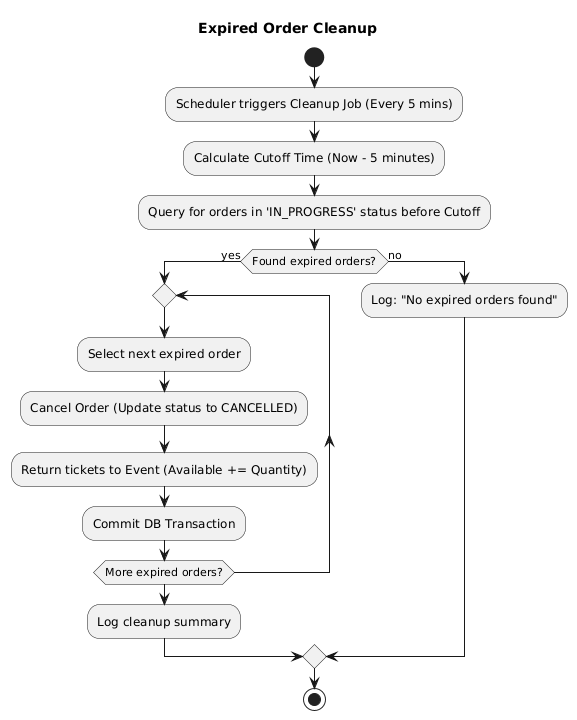

The diagram above was rendered by PlantUML. Its source (embedded in the PNG):
@startuml
title Expired Order Cleanup
start
:Scheduler triggers Cleanup Job (Every 5 mins);
:Calculate Cutoff Time (Now - 5 minutes);
:Query for orders in 'IN_PROGRESS' status before Cutoff;
if (Found expired orders?) then (yes)
  repeat
    :Select next expired order;
    :Cancel Order (Update status to CANCELLED);
    :Return tickets to Event (Available += Quantity);
    :Commit DB Transaction;
  repeat while (More expired orders?)
  :Log cleanup summary;
else (no)
  :Log: "No expired orders found";
endif
stop
@enduml